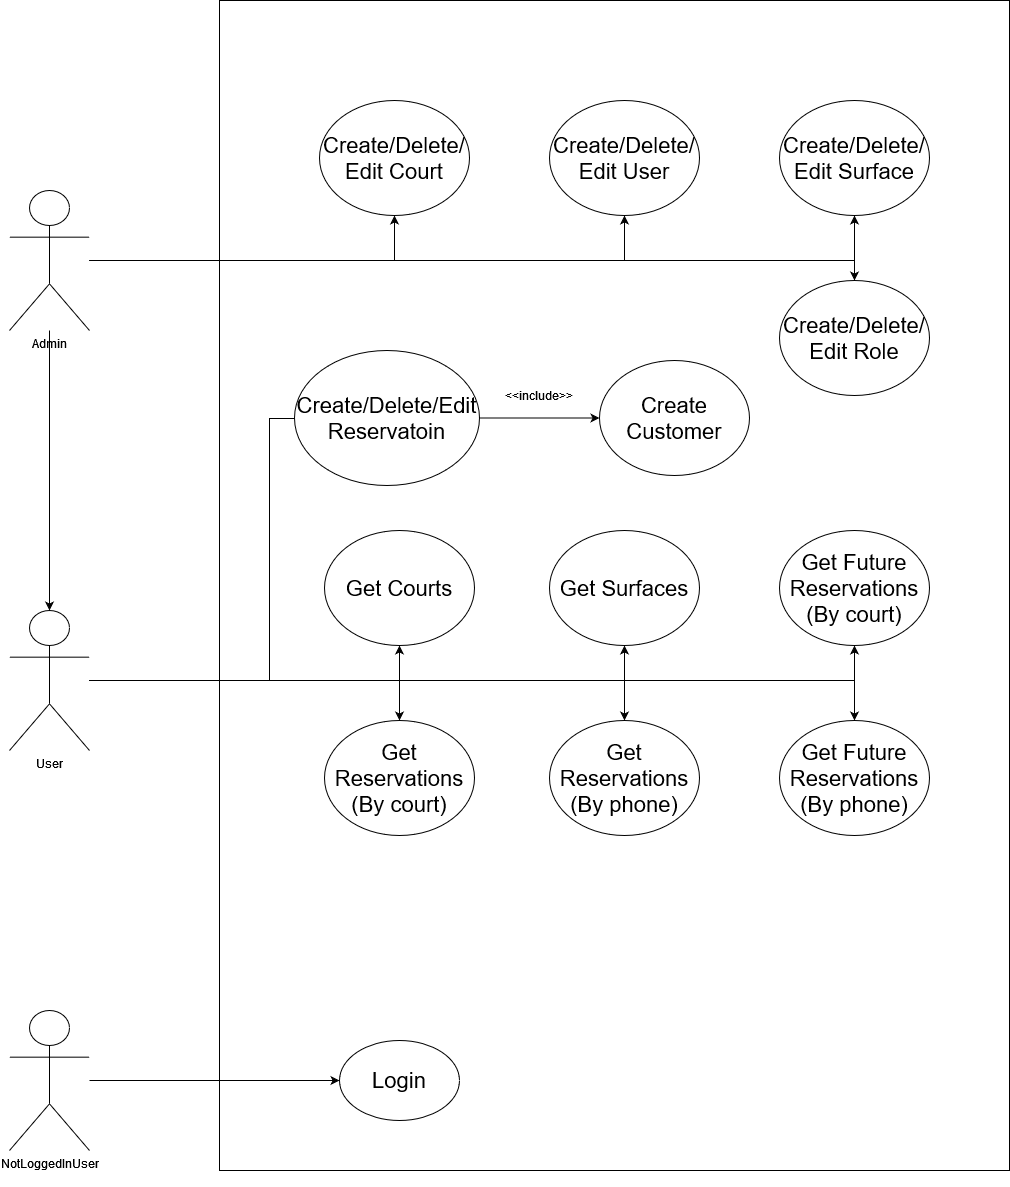

The diagram above was exported from draw.io. Its source (the exported page's mxGraphModel, read from the mxfile embedded in the PNG):
<mxGraphModel dx="5185" dy="3980" grid="1" gridSize="10" guides="1" tooltips="1" connect="1" arrows="1" fold="1" page="1" pageScale="1" pageWidth="850" pageHeight="1100" math="0" shadow="0">
  <root>
    <mxCell id="0" />
    <mxCell id="1" parent="0" />
    <mxCell id="4kH1GdQgUG3eBp-1dw6C-5" value="" style="rounded=0;whiteSpace=wrap;html=1;" vertex="1" parent="1">
      <mxGeometry x="520" y="-900" width="790" height="1170" as="geometry" />
    </mxCell>
    <mxCell id="4kH1GdQgUG3eBp-1dw6C-24" style="edgeStyle=orthogonalEdgeStyle;rounded=0;orthogonalLoop=1;jettySize=auto;html=1;entryX=0.5;entryY=1;entryDx=0;entryDy=0;" edge="1" parent="1" source="4kH1GdQgUG3eBp-1dw6C-8" target="4kH1GdQgUG3eBp-1dw6C-22">
      <mxGeometry relative="1" as="geometry" />
    </mxCell>
    <mxCell id="4kH1GdQgUG3eBp-1dw6C-25" style="edgeStyle=orthogonalEdgeStyle;rounded=0;orthogonalLoop=1;jettySize=auto;html=1;entryX=0.5;entryY=0;entryDx=0;entryDy=0;" edge="1" parent="1" source="4kH1GdQgUG3eBp-1dw6C-8" target="4kH1GdQgUG3eBp-1dw6C-20">
      <mxGeometry relative="1" as="geometry" />
    </mxCell>
    <mxCell id="4kH1GdQgUG3eBp-1dw6C-27" style="edgeStyle=orthogonalEdgeStyle;rounded=0;orthogonalLoop=1;jettySize=auto;html=1;entryX=0.5;entryY=1;entryDx=0;entryDy=0;" edge="1" parent="1" source="4kH1GdQgUG3eBp-1dw6C-8" target="4kH1GdQgUG3eBp-1dw6C-21">
      <mxGeometry relative="1" as="geometry" />
    </mxCell>
    <mxCell id="4kH1GdQgUG3eBp-1dw6C-28" style="edgeStyle=orthogonalEdgeStyle;rounded=0;orthogonalLoop=1;jettySize=auto;html=1;entryX=0.5;entryY=0;entryDx=0;entryDy=0;" edge="1" parent="1" source="4kH1GdQgUG3eBp-1dw6C-8" target="4kH1GdQgUG3eBp-1dw6C-26">
      <mxGeometry relative="1" as="geometry" />
    </mxCell>
    <mxCell id="4kH1GdQgUG3eBp-1dw6C-32" style="edgeStyle=orthogonalEdgeStyle;rounded=0;orthogonalLoop=1;jettySize=auto;html=1;entryX=0.5;entryY=1;entryDx=0;entryDy=0;" edge="1" parent="1" source="4kH1GdQgUG3eBp-1dw6C-8" target="4kH1GdQgUG3eBp-1dw6C-29">
      <mxGeometry relative="1" as="geometry" />
    </mxCell>
    <mxCell id="4kH1GdQgUG3eBp-1dw6C-33" style="edgeStyle=orthogonalEdgeStyle;rounded=0;orthogonalLoop=1;jettySize=auto;html=1;entryX=0.5;entryY=0;entryDx=0;entryDy=0;" edge="1" parent="1" source="4kH1GdQgUG3eBp-1dw6C-8" target="4kH1GdQgUG3eBp-1dw6C-30">
      <mxGeometry relative="1" as="geometry" />
    </mxCell>
    <mxCell id="4kH1GdQgUG3eBp-1dw6C-48" style="edgeStyle=orthogonalEdgeStyle;rounded=0;orthogonalLoop=1;jettySize=auto;html=1;entryX=0;entryY=0.5;entryDx=0;entryDy=0;" edge="1" parent="1" source="4kH1GdQgUG3eBp-1dw6C-8" target="4kH1GdQgUG3eBp-1dw6C-43">
      <mxGeometry relative="1" as="geometry">
        <Array as="points">
          <mxPoint x="570" y="-220" />
          <mxPoint x="570" y="-482" />
          <mxPoint x="625" y="-482" />
        </Array>
      </mxGeometry>
    </mxCell>
    <mxCell id="4kH1GdQgUG3eBp-1dw6C-8" value="&lt;div&gt;User&lt;/div&gt;&lt;div&gt;&lt;br&gt;&lt;/div&gt;" style="shape=umlActor;verticalLabelPosition=bottom;verticalAlign=top;html=1;outlineConnect=0;" vertex="1" parent="1">
      <mxGeometry x="310" y="-290" width="80" height="140" as="geometry" />
    </mxCell>
    <mxCell id="4kH1GdQgUG3eBp-1dw6C-13" style="edgeStyle=orthogonalEdgeStyle;rounded=0;orthogonalLoop=1;jettySize=auto;html=1;" edge="1" parent="1" source="4kH1GdQgUG3eBp-1dw6C-10" target="4kH1GdQgUG3eBp-1dw6C-8">
      <mxGeometry relative="1" as="geometry" />
    </mxCell>
    <mxCell id="4kH1GdQgUG3eBp-1dw6C-39" style="edgeStyle=orthogonalEdgeStyle;rounded=0;orthogonalLoop=1;jettySize=auto;html=1;entryX=0.5;entryY=1;entryDx=0;entryDy=0;" edge="1" parent="1" source="4kH1GdQgUG3eBp-1dw6C-10" target="4kH1GdQgUG3eBp-1dw6C-35">
      <mxGeometry relative="1" as="geometry" />
    </mxCell>
    <mxCell id="4kH1GdQgUG3eBp-1dw6C-40" style="edgeStyle=orthogonalEdgeStyle;rounded=0;orthogonalLoop=1;jettySize=auto;html=1;entryX=0.5;entryY=1;entryDx=0;entryDy=0;" edge="1" parent="1" source="4kH1GdQgUG3eBp-1dw6C-10" target="4kH1GdQgUG3eBp-1dw6C-36">
      <mxGeometry relative="1" as="geometry" />
    </mxCell>
    <mxCell id="4kH1GdQgUG3eBp-1dw6C-41" style="edgeStyle=orthogonalEdgeStyle;rounded=0;orthogonalLoop=1;jettySize=auto;html=1;entryX=0.5;entryY=1;entryDx=0;entryDy=0;" edge="1" parent="1" source="4kH1GdQgUG3eBp-1dw6C-10" target="4kH1GdQgUG3eBp-1dw6C-37">
      <mxGeometry relative="1" as="geometry" />
    </mxCell>
    <mxCell id="4kH1GdQgUG3eBp-1dw6C-42" style="edgeStyle=orthogonalEdgeStyle;rounded=0;orthogonalLoop=1;jettySize=auto;html=1;entryX=0.5;entryY=0;entryDx=0;entryDy=0;" edge="1" parent="1" source="4kH1GdQgUG3eBp-1dw6C-10" target="4kH1GdQgUG3eBp-1dw6C-38">
      <mxGeometry relative="1" as="geometry" />
    </mxCell>
    <mxCell id="4kH1GdQgUG3eBp-1dw6C-10" value="&lt;div&gt;Admin&lt;/div&gt;&lt;div&gt;&lt;br&gt;&lt;/div&gt;&lt;div&gt;&lt;br&gt;&lt;/div&gt;" style="shape=umlActor;verticalLabelPosition=bottom;verticalAlign=top;html=1;outlineConnect=0;" vertex="1" parent="1">
      <mxGeometry x="310" y="-710" width="80" height="140" as="geometry" />
    </mxCell>
    <mxCell id="4kH1GdQgUG3eBp-1dw6C-18" style="edgeStyle=orthogonalEdgeStyle;rounded=0;orthogonalLoop=1;jettySize=auto;html=1;" edge="1" parent="1" source="4kH1GdQgUG3eBp-1dw6C-15" target="4kH1GdQgUG3eBp-1dw6C-17">
      <mxGeometry relative="1" as="geometry" />
    </mxCell>
    <mxCell id="4kH1GdQgUG3eBp-1dw6C-15" value="&lt;div&gt;NotLoggedInUser&lt;/div&gt;&lt;div&gt;&lt;br&gt;&lt;/div&gt;" style="shape=umlActor;verticalLabelPosition=bottom;verticalAlign=top;html=1;outlineConnect=0;" vertex="1" parent="1">
      <mxGeometry x="310" y="110" width="80" height="140" as="geometry" />
    </mxCell>
    <mxCell id="4kH1GdQgUG3eBp-1dw6C-17" value="&lt;div style=&quot;font-size: 22px;&quot;&gt;Login&lt;/div&gt;" style="ellipse;whiteSpace=wrap;html=1;" vertex="1" parent="1">
      <mxGeometry x="640" y="140" width="120" height="80" as="geometry" />
    </mxCell>
    <mxCell id="4kH1GdQgUG3eBp-1dw6C-20" value="&lt;font style=&quot;font-size: 22px;&quot;&gt;Get Reservations (By court)&lt;/font&gt;" style="ellipse;whiteSpace=wrap;html=1;" vertex="1" parent="1">
      <mxGeometry x="625" y="-180" width="150" height="115" as="geometry" />
    </mxCell>
    <mxCell id="4kH1GdQgUG3eBp-1dw6C-21" value="&lt;div&gt;&lt;font style=&quot;font-size: 22px;&quot;&gt;Get Surfaces&lt;/font&gt;&lt;/div&gt;" style="ellipse;whiteSpace=wrap;html=1;" vertex="1" parent="1">
      <mxGeometry x="850" y="-370" width="150" height="115" as="geometry" />
    </mxCell>
    <mxCell id="4kH1GdQgUG3eBp-1dw6C-22" value="&lt;font style=&quot;font-size: 22px;&quot;&gt;Get Courts&lt;/font&gt;" style="ellipse;whiteSpace=wrap;html=1;" vertex="1" parent="1">
      <mxGeometry x="625" y="-370" width="150" height="115" as="geometry" />
    </mxCell>
    <mxCell id="4kH1GdQgUG3eBp-1dw6C-26" value="&lt;div&gt;&lt;font style=&quot;font-size: 22px;&quot;&gt;Get Reservations (By phone)&lt;/font&gt;&lt;/div&gt;" style="ellipse;whiteSpace=wrap;html=1;" vertex="1" parent="1">
      <mxGeometry x="850" y="-180" width="150" height="115" as="geometry" />
    </mxCell>
    <mxCell id="4kH1GdQgUG3eBp-1dw6C-29" value="&lt;div&gt;&lt;font style=&quot;font-size: 22px;&quot;&gt;Get Future Reservations (By court)&lt;/font&gt;&lt;/div&gt;" style="ellipse;whiteSpace=wrap;html=1;" vertex="1" parent="1">
      <mxGeometry x="1080" y="-370" width="150" height="115" as="geometry" />
    </mxCell>
    <mxCell id="4kH1GdQgUG3eBp-1dw6C-30" value="&lt;div&gt;&lt;font style=&quot;font-size: 22px;&quot;&gt;Get Future Reservations (By phone)&lt;/font&gt;&lt;/div&gt;" style="ellipse;whiteSpace=wrap;html=1;" vertex="1" parent="1">
      <mxGeometry x="1080" y="-180" width="150" height="115" as="geometry" />
    </mxCell>
    <mxCell id="4kH1GdQgUG3eBp-1dw6C-35" value="&lt;div style=&quot;font-size: 22px;&quot;&gt;Create/Delete/Edit Court&lt;br&gt;&lt;/div&gt;" style="ellipse;whiteSpace=wrap;html=1;" vertex="1" parent="1">
      <mxGeometry x="620" y="-800" width="150" height="115" as="geometry" />
    </mxCell>
    <mxCell id="4kH1GdQgUG3eBp-1dw6C-36" value="&lt;div style=&quot;font-size: 22px;&quot;&gt;Create/Delete/Edit User&lt;br&gt;&lt;/div&gt;" style="ellipse;whiteSpace=wrap;html=1;" vertex="1" parent="1">
      <mxGeometry x="850" y="-800" width="150" height="115" as="geometry" />
    </mxCell>
    <mxCell id="4kH1GdQgUG3eBp-1dw6C-37" value="&lt;div style=&quot;font-size: 22px;&quot;&gt;Create/Delete/Edit Surface&lt;/div&gt;" style="ellipse;whiteSpace=wrap;html=1;" vertex="1" parent="1">
      <mxGeometry x="1080" y="-800" width="150" height="115" as="geometry" />
    </mxCell>
    <mxCell id="4kH1GdQgUG3eBp-1dw6C-38" value="&lt;div style=&quot;font-size: 22px;&quot;&gt;Create/Delete/Edit Role&lt;/div&gt;" style="ellipse;whiteSpace=wrap;html=1;" vertex="1" parent="1">
      <mxGeometry x="1080" y="-620" width="150" height="115" as="geometry" />
    </mxCell>
    <mxCell id="4kH1GdQgUG3eBp-1dw6C-46" style="edgeStyle=orthogonalEdgeStyle;rounded=0;orthogonalLoop=1;jettySize=auto;html=1;" edge="1" parent="1" source="4kH1GdQgUG3eBp-1dw6C-43" target="4kH1GdQgUG3eBp-1dw6C-45">
      <mxGeometry relative="1" as="geometry" />
    </mxCell>
    <mxCell id="4kH1GdQgUG3eBp-1dw6C-43" value="&lt;div style=&quot;font-size: 22px;&quot;&gt;Create/Delete/Edit Reservatoin&lt;br&gt;&lt;/div&gt;" style="ellipse;whiteSpace=wrap;html=1;" vertex="1" parent="1">
      <mxGeometry x="595" y="-550" width="185" height="135" as="geometry" />
    </mxCell>
    <mxCell id="4kH1GdQgUG3eBp-1dw6C-45" value="&lt;div style=&quot;font-size: 22px;&quot;&gt;Create Customer&lt;br&gt;&lt;/div&gt;" style="ellipse;whiteSpace=wrap;html=1;" vertex="1" parent="1">
      <mxGeometry x="900" y="-540" width="150" height="115" as="geometry" />
    </mxCell>
    <mxCell id="4kH1GdQgUG3eBp-1dw6C-47" value="&lt;div&gt;&amp;lt;&amp;lt;include&amp;gt;&amp;gt;&lt;/div&gt;" style="text;html=1;align=center;verticalAlign=middle;whiteSpace=wrap;rounded=0;rotation=0;" vertex="1" parent="1">
      <mxGeometry x="810" y="-520" width="60" height="30" as="geometry" />
    </mxCell>
  </root>
</mxGraphModel>